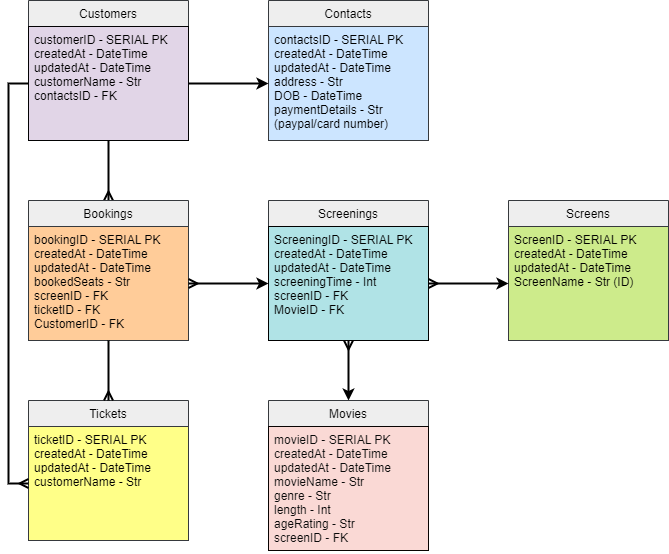

The diagram above was exported from draw.io. Its source (the exported page's mxGraphModel, read from the mxfile embedded in the PNG):
<mxGraphModel dx="1151" dy="637" grid="1" gridSize="10" guides="1" tooltips="1" connect="1" arrows="1" fold="1" page="1" pageScale="1" pageWidth="827" pageHeight="1169" math="0" shadow="0">
  <root>
    <mxCell id="WIyWlLk6GJQsqaUBKTNV-0" />
    <mxCell id="WIyWlLk6GJQsqaUBKTNV-1" parent="WIyWlLk6GJQsqaUBKTNV-0" />
    <mxCell id="zkfFHV4jXpPFQw0GAbJ--6" value="Tickets" style="swimlane;fontStyle=0;align=center;verticalAlign=top;childLayout=stackLayout;horizontal=1;startSize=26;horizontalStack=0;resizeParent=1;resizeLast=0;collapsible=1;marginBottom=0;rounded=0;shadow=0;strokeWidth=1;fillColor=#eeeeee;strokeColor=#36393d;" parent="WIyWlLk6GJQsqaUBKTNV-1" vertex="1">
      <mxGeometry x="80" y="480" width="160" height="140" as="geometry">
        <mxRectangle x="130" y="380" width="160" height="26" as="alternateBounds" />
      </mxGeometry>
    </mxCell>
    <mxCell id="zkfFHV4jXpPFQw0GAbJ--7" value="ticketID - SERIAL PK&#10;createdAt - DateTime&#10;updatedAt - DateTime&#10;customerName - Str" style="text;align=left;verticalAlign=top;spacingLeft=4;spacingRight=4;overflow=hidden;rotatable=0;points=[[0,0.5],[1,0.5]];portConstraint=eastwest;fillColor=#ffff88;strokeColor=#36393d;" parent="zkfFHV4jXpPFQw0GAbJ--6" vertex="1">
      <mxGeometry y="26" width="160" height="114" as="geometry" />
    </mxCell>
    <mxCell id="nvre47AY3xy3sI1XQ3ea-23" style="edgeStyle=orthogonalEdgeStyle;rounded=0;orthogonalLoop=1;jettySize=auto;html=1;endArrow=ERmany;endFill=0;strokeWidth=2;" edge="1" parent="WIyWlLk6GJQsqaUBKTNV-1" target="nvre47AY3xy3sI1XQ3ea-7">
      <mxGeometry relative="1" as="geometry">
        <mxPoint x="160" y="220" as="sourcePoint" />
        <mxPoint x="260" y="240" as="targetPoint" />
      </mxGeometry>
    </mxCell>
    <mxCell id="nvre47AY3xy3sI1XQ3ea-7" value="Bookings" style="swimlane;fontStyle=0;align=center;verticalAlign=top;childLayout=stackLayout;horizontal=1;startSize=26;horizontalStack=0;resizeParent=1;resizeLast=0;collapsible=1;marginBottom=0;rounded=0;shadow=0;strokeWidth=1;fillColor=#eeeeee;strokeColor=#36393d;" vertex="1" parent="WIyWlLk6GJQsqaUBKTNV-1">
      <mxGeometry x="80" y="280" width="160" height="140" as="geometry">
        <mxRectangle x="130" y="380" width="160" height="26" as="alternateBounds" />
      </mxGeometry>
    </mxCell>
    <mxCell id="nvre47AY3xy3sI1XQ3ea-8" value="bookingID - SERIAL PK&#10;createdAt - DateTime&#10;updatedAt - DateTime&#10;bookedSeats - Str&#10;screenID - FK&#10;ticketID - FK&#10;CustomerID - FK" style="text;align=left;verticalAlign=top;spacingLeft=4;spacingRight=4;overflow=hidden;rotatable=0;points=[[0,0.5],[1,0.5]];portConstraint=eastwest;fillColor=#ffcc99;strokeColor=#36393d;" vertex="1" parent="nvre47AY3xy3sI1XQ3ea-7">
      <mxGeometry y="26" width="160" height="114" as="geometry" />
    </mxCell>
    <mxCell id="nvre47AY3xy3sI1XQ3ea-25" value="" style="endArrow=ERmany;html=1;rounded=0;endFill=0;strokeWidth=2;" edge="1" parent="nvre47AY3xy3sI1XQ3ea-7" target="zkfFHV4jXpPFQw0GAbJ--6">
      <mxGeometry width="50" height="50" relative="1" as="geometry">
        <mxPoint x="80" y="140" as="sourcePoint" />
        <mxPoint x="130" y="90" as="targetPoint" />
      </mxGeometry>
    </mxCell>
    <mxCell id="nvre47AY3xy3sI1XQ3ea-37" style="edgeStyle=orthogonalEdgeStyle;rounded=0;sketch=0;orthogonalLoop=1;jettySize=auto;html=1;entryX=0.5;entryY=1;entryDx=0;entryDy=0;entryPerimeter=0;shadow=0;labelBorderColor=none;strokeColor=default;strokeWidth=2;fontColor=#0A0A0A;startArrow=classic;startFill=1;endArrow=ERmany;endFill=0;" edge="1" parent="WIyWlLk6GJQsqaUBKTNV-1" source="nvre47AY3xy3sI1XQ3ea-9" target="nvre47AY3xy3sI1XQ3ea-30">
      <mxGeometry relative="1" as="geometry" />
    </mxCell>
    <mxCell id="nvre47AY3xy3sI1XQ3ea-9" value="Movies" style="swimlane;fontStyle=0;align=center;verticalAlign=top;childLayout=stackLayout;horizontal=1;startSize=26;horizontalStack=0;resizeParent=1;resizeLast=0;collapsible=1;marginBottom=0;rounded=0;shadow=0;strokeWidth=1;fillColor=#eeeeee;strokeColor=#36393d;" vertex="1" parent="WIyWlLk6GJQsqaUBKTNV-1">
      <mxGeometry x="320" y="480" width="160" height="150" as="geometry">
        <mxRectangle x="130" y="380" width="160" height="26" as="alternateBounds" />
      </mxGeometry>
    </mxCell>
    <mxCell id="nvre47AY3xy3sI1XQ3ea-10" value="movieID - SERIAL PK&#10;createdAt - DateTime&#10;updatedAt - DateTime&#10;movieName - Str&#10;genre - Str&#10;length - Int&#10;ageRating - Str&#10;screenID - FK" style="text;align=left;verticalAlign=top;spacingLeft=4;spacingRight=4;overflow=hidden;rotatable=0;points=[[0,0.5],[1,0.5]];portConstraint=eastwest;fillColor=#fad9d5;strokeColor=#080302;fontColor=#0A0A0A;strokeWidth=1;" vertex="1" parent="nvre47AY3xy3sI1XQ3ea-9">
      <mxGeometry y="26" width="160" height="124" as="geometry" />
    </mxCell>
    <mxCell id="nvre47AY3xy3sI1XQ3ea-11" value="Customers" style="swimlane;fontStyle=0;align=center;verticalAlign=top;childLayout=stackLayout;horizontal=1;startSize=26;horizontalStack=0;resizeParent=1;resizeLast=0;collapsible=1;marginBottom=0;rounded=0;shadow=0;strokeWidth=1;fillColor=#eeeeee;strokeColor=#36393d;" vertex="1" parent="WIyWlLk6GJQsqaUBKTNV-1">
      <mxGeometry x="80" y="80" width="160" height="140" as="geometry">
        <mxRectangle x="130" y="380" width="160" height="26" as="alternateBounds" />
      </mxGeometry>
    </mxCell>
    <mxCell id="nvre47AY3xy3sI1XQ3ea-12" value="customerID - SERIAL PK&#10;createdAt - DateTime&#10;updatedAt - DateTime&#10;customerName - Str&#10;contactsID - FK" style="text;align=left;verticalAlign=top;spacingLeft=4;spacingRight=4;overflow=hidden;rotatable=0;points=[[0,0.5],[1,0.5]];portConstraint=eastwest;fillColor=#e1d5e7;strokeColor=#020203;" vertex="1" parent="nvre47AY3xy3sI1XQ3ea-11">
      <mxGeometry y="26" width="160" height="114" as="geometry" />
    </mxCell>
    <mxCell id="nvre47AY3xy3sI1XQ3ea-13" value="Screens" style="swimlane;fontStyle=0;align=center;verticalAlign=top;childLayout=stackLayout;horizontal=1;startSize=26;horizontalStack=0;resizeParent=1;resizeLast=0;collapsible=1;marginBottom=0;rounded=0;shadow=0;strokeWidth=1;fillColor=#eeeeee;strokeColor=#36393d;" vertex="1" parent="WIyWlLk6GJQsqaUBKTNV-1">
      <mxGeometry x="560" y="280" width="160" height="140" as="geometry">
        <mxRectangle x="130" y="380" width="160" height="26" as="alternateBounds" />
      </mxGeometry>
    </mxCell>
    <mxCell id="nvre47AY3xy3sI1XQ3ea-14" value="ScreenID - SERIAL PK&#10;createdAt - DateTime&#10;updatedAt - DateTime&#10;ScreenName - Str (ID)" style="text;align=left;verticalAlign=top;spacingLeft=4;spacingRight=4;overflow=hidden;rotatable=0;points=[[0,0.5],[1,0.5]];portConstraint=eastwest;fillColor=#cdeb8b;strokeColor=#36393d;" vertex="1" parent="nvre47AY3xy3sI1XQ3ea-13">
      <mxGeometry y="26" width="160" height="114" as="geometry" />
    </mxCell>
    <mxCell id="nvre47AY3xy3sI1XQ3ea-15" value="Contacts" style="swimlane;fontStyle=0;align=center;verticalAlign=top;childLayout=stackLayout;horizontal=1;startSize=26;horizontalStack=0;resizeParent=1;resizeLast=0;collapsible=1;marginBottom=0;rounded=0;shadow=0;strokeWidth=1;fillColor=#eeeeee;strokeColor=#36393d;" vertex="1" parent="WIyWlLk6GJQsqaUBKTNV-1">
      <mxGeometry x="320" y="80" width="160" height="140" as="geometry">
        <mxRectangle x="130" y="380" width="160" height="26" as="alternateBounds" />
      </mxGeometry>
    </mxCell>
    <mxCell id="nvre47AY3xy3sI1XQ3ea-16" value="contactsID - SERIAL PK&#10;createdAt - DateTime&#10;updatedAt - DateTime&#10;address - Str&#10;DOB - DateTime&#10;paymentDetails - Str &#10;(paypal/card number)&#10;" style="text;align=left;verticalAlign=top;spacingLeft=4;spacingRight=4;overflow=hidden;rotatable=0;points=[[0,0.5],[1,0.5]];portConstraint=eastwest;fillColor=#cce5ff;strokeColor=#36393d;" vertex="1" parent="nvre47AY3xy3sI1XQ3ea-15">
      <mxGeometry y="26" width="160" height="114" as="geometry" />
    </mxCell>
    <mxCell id="nvre47AY3xy3sI1XQ3ea-21" style="edgeStyle=orthogonalEdgeStyle;rounded=0;orthogonalLoop=1;jettySize=auto;html=1;sketch=0;strokeColor=default;strokeWidth=2;shadow=0;labelBorderColor=none;" edge="1" parent="WIyWlLk6GJQsqaUBKTNV-1" source="nvre47AY3xy3sI1XQ3ea-12" target="nvre47AY3xy3sI1XQ3ea-16">
      <mxGeometry relative="1" as="geometry" />
    </mxCell>
    <mxCell id="nvre47AY3xy3sI1XQ3ea-22" style="edgeStyle=orthogonalEdgeStyle;rounded=0;orthogonalLoop=1;jettySize=auto;html=1;entryX=0;entryY=0.5;entryDx=0;entryDy=0;endArrow=ERmany;endFill=0;strokeWidth=2;" edge="1" parent="WIyWlLk6GJQsqaUBKTNV-1" source="nvre47AY3xy3sI1XQ3ea-12" target="zkfFHV4jXpPFQw0GAbJ--7">
      <mxGeometry relative="1" as="geometry" />
    </mxCell>
    <mxCell id="nvre47AY3xy3sI1XQ3ea-29" value="Screenings" style="swimlane;fontStyle=0;align=center;verticalAlign=top;childLayout=stackLayout;horizontal=1;startSize=26;horizontalStack=0;resizeParent=1;resizeLast=0;collapsible=1;marginBottom=0;rounded=0;shadow=0;strokeWidth=1;fillColor=#eeeeee;strokeColor=#36393d;" vertex="1" parent="WIyWlLk6GJQsqaUBKTNV-1">
      <mxGeometry x="320" y="280" width="160" height="140" as="geometry">
        <mxRectangle x="130" y="380" width="160" height="26" as="alternateBounds" />
      </mxGeometry>
    </mxCell>
    <mxCell id="nvre47AY3xy3sI1XQ3ea-30" value="ScreeningID - SERIAL PK&#10;createdAt - DateTime&#10;updatedAt - DateTime&#10;screeningTime - Int&#10;screenID - FK&#10;MovieID - FK" style="text;align=left;verticalAlign=top;spacingLeft=4;spacingRight=4;overflow=hidden;rotatable=0;points=[[0,0.5],[1,0.5]];portConstraint=eastwest;fillColor=#b0e3e6;strokeColor=#000000;" vertex="1" parent="nvre47AY3xy3sI1XQ3ea-29">
      <mxGeometry y="26" width="160" height="114" as="geometry" />
    </mxCell>
    <mxCell id="nvre47AY3xy3sI1XQ3ea-34" value="" style="edgeStyle=orthogonalEdgeStyle;rounded=0;sketch=0;orthogonalLoop=1;jettySize=auto;html=1;shadow=0;labelBorderColor=none;strokeColor=default;strokeWidth=2;fontColor=#0A0A0A;startArrow=ERmany;startFill=0;endArrow=classic;endFill=1;" edge="1" parent="WIyWlLk6GJQsqaUBKTNV-1" source="nvre47AY3xy3sI1XQ3ea-8" target="nvre47AY3xy3sI1XQ3ea-30">
      <mxGeometry relative="1" as="geometry" />
    </mxCell>
    <mxCell id="nvre47AY3xy3sI1XQ3ea-35" value="" style="edgeStyle=orthogonalEdgeStyle;rounded=0;sketch=0;orthogonalLoop=1;jettySize=auto;html=1;shadow=0;labelBorderColor=none;strokeColor=default;strokeWidth=2;fontColor=#0A0A0A;startArrow=ERmany;startFill=0;endArrow=classic;endFill=1;" edge="1" parent="WIyWlLk6GJQsqaUBKTNV-1" source="nvre47AY3xy3sI1XQ3ea-30" target="nvre47AY3xy3sI1XQ3ea-14">
      <mxGeometry relative="1" as="geometry" />
    </mxCell>
  </root>
</mxGraphModel>